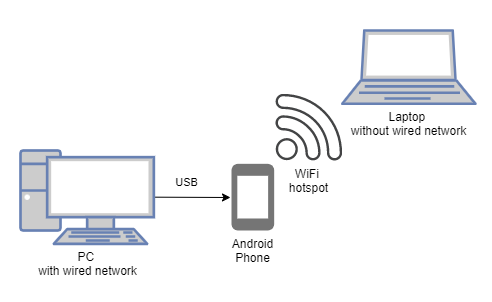

The diagram above was exported from draw.io. Its source (the exported page's mxGraphModel, read from the mxfile embedded in the PNG):
<mxGraphModel dx="228" dy="667" grid="1" gridSize="10" guides="1" tooltips="1" connect="1" arrows="1" fold="1" page="1" pageScale="1" pageWidth="827" pageHeight="1169" math="0" shadow="0">
  <root>
    <mxCell id="0" />
    <mxCell id="1" parent="0" />
    <mxCell id="11" value="" style="rounded=0;whiteSpace=wrap;html=1;labelBackgroundColor=none;fillColor=#FFFFFF;strokeColor=none;" vertex="1" parent="1">
      <mxGeometry x="40" y="40" width="490" height="300" as="geometry" />
    </mxCell>
    <mxCell id="2" style="edgeStyle=none;html=1;exitX=1;exitY=0.5;exitDx=0;exitDy=0;exitPerimeter=0;fontColor=#000000;strokeColor=#000000;" edge="1" parent="1" source="4">
      <mxGeometry relative="1" as="geometry">
        <mxPoint x="270" y="237" as="targetPoint" />
      </mxGeometry>
    </mxCell>
    <mxCell id="3" value="USB" style="edgeLabel;html=1;align=center;verticalAlign=middle;resizable=0;points=[];fontColor=#000000;labelBackgroundColor=none;" vertex="1" connectable="0" parent="2">
      <mxGeometry x="0.1132" y="2" relative="1" as="geometry">
        <mxPoint x="-10" y="-13" as="offset" />
      </mxGeometry>
    </mxCell>
    <mxCell id="4" value="&lt;font color=&quot;#000000&quot;&gt;PC &lt;br&gt;with wired network&lt;/font&gt;" style="fontColor=#0066CC;verticalAlign=top;verticalLabelPosition=bottom;labelPosition=center;align=center;html=1;outlineConnect=0;fillColor=#CCCCCC;strokeColor=#6881B3;gradientColor=none;gradientDirection=north;strokeWidth=2;shape=mxgraph.networks.pc;" vertex="1" parent="1">
      <mxGeometry x="60" y="190" width="133.33414634146342" height="93.33333333333333" as="geometry" />
    </mxCell>
    <mxCell id="5" value="" style="sketch=0;dashed=0;connectable=0;html=1;fillColor=#757575;strokeColor=none;shape=mxgraph.gcp2.phone;part=1;" vertex="1" parent="1">
      <mxGeometry x="271.0015609756098" y="203.33333333333331" width="42.66692682926829" height="66.66666666666666" as="geometry">
        <mxPoint x="-16" y="10" as="offset" />
      </mxGeometry>
    </mxCell>
    <mxCell id="6" value="&lt;span style=&quot;color: rgb(0 , 0 , 0) ; font-family: &amp;#34;helvetica&amp;#34; ; font-size: 12px ; font-style: normal ; font-weight: 400 ; letter-spacing: normal ; text-indent: 0px ; text-transform: none ; word-spacing: 0px ; display: inline ; float: none&quot;&gt;Android Phone&lt;/span&gt;" style="text;whiteSpace=wrap;html=1;fontColor=#000000;align=center;" vertex="1" parent="1">
      <mxGeometry x="255.00146341463415" y="270" width="74.66712195121951" height="40" as="geometry" />
    </mxCell>
    <mxCell id="7" value="WiFi &lt;br&gt;hotspot" style="sketch=0;pointerEvents=1;shadow=0;dashed=0;html=1;strokeColor=none;fillColor=#434445;aspect=fixed;labelPosition=center;verticalLabelPosition=bottom;verticalAlign=top;align=center;outlineConnect=0;shape=mxgraph.vvd.wi_fi;rounded=0;fontColor=#000000;" vertex="1" parent="1">
      <mxGeometry x="314.9985853658536" y="133.33333333333331" width="66.66666666666666" height="66.66666666666666" as="geometry" />
    </mxCell>
    <mxCell id="8" value="&lt;font color=&quot;#000000&quot;&gt;Laptop &lt;br&gt;without wired network&lt;/font&gt;" style="fontColor=#0066CC;verticalAlign=top;verticalLabelPosition=bottom;labelPosition=center;align=center;html=1;outlineConnect=0;fillColor=#CCCCCC;strokeColor=#6881B3;gradientColor=none;gradientDirection=north;strokeWidth=2;shape=mxgraph.networks.laptop;rounded=0;shadow=0;" vertex="1" parent="1">
      <mxGeometry x="381.66585365853655" y="70" width="133.33414634146342" height="73.33333333333333" as="geometry" />
    </mxCell>
  </root>
</mxGraphModel>